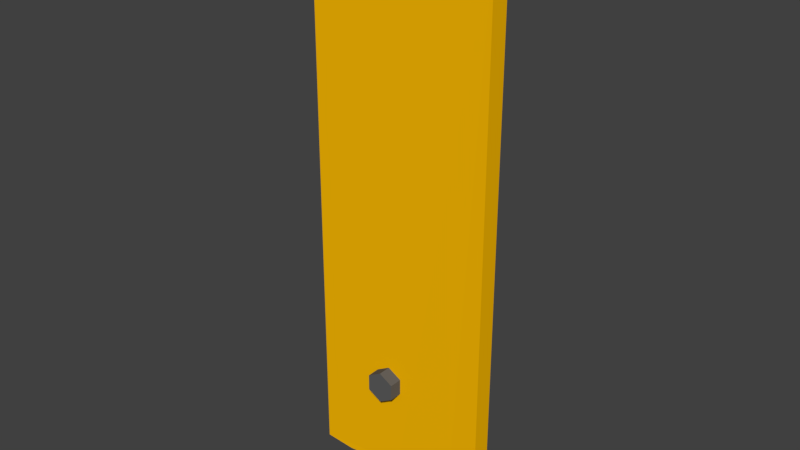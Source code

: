 # Source: Tabla3.blend  (saved by Blender 2.79.0; exported with 4.5.12 LTS)
import bpy
from mathutils import Matrix  # noqa: F401  (used for matrix-valued properties, if any)

bpy.ops.wm.read_factory_settings(use_empty=True)
scene = bpy.context.scene
scene.name = 'Scene'

# ---- collections
col_collection_1 = bpy.data.collections.new('Collection 1'); scene.collection.children.link(col_collection_1)

# ---- materials (node trees are filled in below, after node groups)
mat_blanco = bpy.data.materials.new('Blanco')
mat_blanco.alpha_threshold = 0.0
mat_blanco.use_transparent_shadow = False
mat_blanco.diffuse_color = (1.0, 0.5125, 0.0007744, 1.0)
mat_blanco.roughness = 0.5
mat_tornillo = bpy.data.materials.new('Tornillo')
mat_tornillo.alpha_threshold = 0.0
mat_tornillo.use_transparent_shadow = False
mat_tornillo.diffuse_color = (0.1149, 0.1149, 0.1149, 1.0)
mat_tornillo.roughness = 0.5

# ---- material node trees

# ---- world
world_world = bpy.data.worlds.new('World'); scene.world = world_world
world_world.color = (0.05088, 0.05088, 0.05088)
world_world.use_sun_shadow = False
world_world.sun_shadow_jitter_overblur = 0.0
world_world.cycles.sampling_method = 'MANUAL'

# ---- meshes
me_cube_001 = bpy.data.meshes.new('Cube.001')
me_cube_001.from_pydata([(-1.0, -1.02, -1.02), (-1.0, -1.0, 1.0), (-1.0, 0.9599, -0.9599), (-1.0, 1.0, 1.0), (1.0, -1.067, -1.067), (1.0, -1.0, 1.0), (1.0, 0.9737, -0.9737), (1.0, 1.0, 1.0), (-0.1236, -0.7925, -0.5917), (-0.1236, -2.392, -0.5917), (0.02637, -0.7925, -0.6206), (0.02637, -2.392, -0.6206), (0.02637, -0.7925, -0.6783), (0.02637, -2.392, -0.6783), (-0.1236, -0.7925, -0.7072), (-0.1236, -2.392, -0.7072), (-0.2736, -0.7925, -0.6783), (-0.2736, -2.392, -0.6783), (-0.2736, -0.7925, -0.6206), (-0.2736, -2.392, -0.6206), (0.6667, 1.019, -1.019), (0.3333, 1.03, -1.03), (-2.98e-08, 1.026, -1.026), (-0.3333, 1.004, -1.004), (-0.6667, 0.9996, -0.9996), (-0.6667, -1.027, -1.027), (-0.3333, -1.013, -1.013), (2.98e-08, -0.9794, -0.9794), (0.3333, -1.02, -1.02), (0.6667, -1.009, -1.009)], [], [(0, 1, 3, 2), (2, 3, 7, 6, 20, 21, 22, 23, 24), (6, 7, 5, 4), (4, 5, 1, 0, 25, 26, 27, 28, 29), (20, 6, 4, 29), (7, 3, 1, 5), (8, 9, 11, 10), (10, 11, 13, 12), (12, 13, 15, 14), (14, 15, 17, 16), (11, 9, 19, 17, 15, 13), (16, 17, 19, 18), (18, 19, 9, 8), (2, 24, 25, 0), (24, 23, 26, 25), (23, 22, 27, 26), (22, 21, 28, 27), (21, 20, 29, 28)])
me_cube_001.polygons.foreach_set('material_index', [0, 0, 0, 0, 0, 0, 1, 1, 1, 1, 1, 1, 1, 0, 0, 0, 0, 0])
me_cube_001.materials.append(mat_blanco)
me_cube_001.materials.append(mat_tornillo)
me_cube_001.use_remesh_preserve_volume = False
me_cube_001.use_remesh_preserve_attributes = False
me_cube_001.use_mirror_vertex_groups = False
me_cube_001.update()

# ---- objects
ob_cube = bpy.data.objects.new('Cube', me_cube_001)

# ---- transforms, parenting, visibility, modifiers, constraints
ob_cube.location = (0.0, 0.0, 0.0)
ob_cube.scale = (0.25, 0.025, 0.75)
ob_cube.lineart.crease_threshold = 0.0

# ---- collection membership
col_collection_1.objects.link(ob_cube)

# ---- scene / render settings (as saved in the file)
scene.frame_start = 1; scene.frame_end = 250; scene.frame_set(1)
scene.render.engine = 'BLENDER_EEVEE_NEXT'
scene.render.resolution_percentage = 50
scene.render.dither_intensity = 0.0
scene.cycles.use_denoising = False
scene.cycles.samples = 128
scene.cycles.sampling_pattern = 'TABULATED_SOBOL'
scene.cycles.use_adaptive_sampling = False
scene.cycles.use_light_tree = False
scene.cycles.blur_glossy = 0.0
scene.cycles.sample_clamp_indirect = 0.0
scene.view_settings.view_transform = 'Standard'
bpy.context.view_layer.update()

# ---- added for rendering (the .blend has no active camera and no usable light): camera, sun
cam_auto = bpy.data.cameras.new('AutoCamera')
cam_auto.lens = 50.0
cam_auto.sensor_width = 36.0
cam_auto.clip_end = 1000.0
ob_auto_camera = bpy.data.objects.new('AutoCamera', cam_auto)
scene.collection.objects.link(ob_auto_camera)
ob_auto_camera.location = (1.50942, -1.82833, 1.18227)
ob_auto_camera.rotation_euler = (1.09748, -7.21219e-08, 0.694738)
scene.camera = ob_auto_camera
light_auto_sun = bpy.data.lights.new('AutoSun', 'SUN')
light_auto_sun.energy = 3.0
light_auto_sun.angle = 0.0523599
ob_auto_sun = bpy.data.objects.new('AutoSun', light_auto_sun)
scene.collection.objects.link(ob_auto_sun)
ob_auto_sun.rotation_euler = (0.872665, 0.174533, 0.523599)
bpy.context.view_layer.update()
